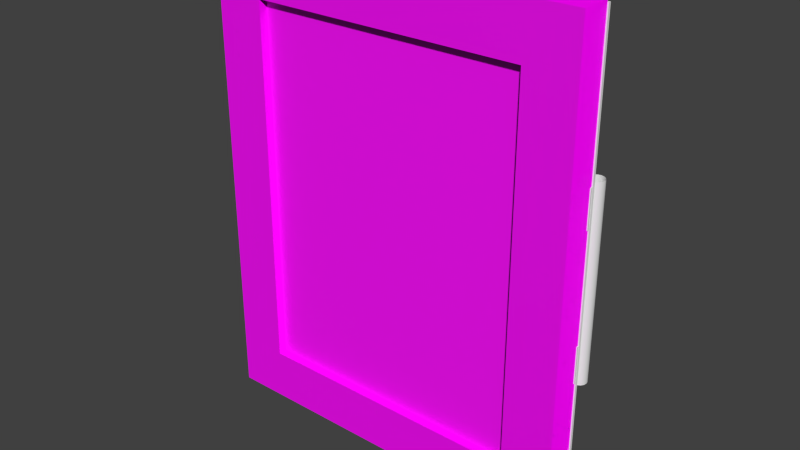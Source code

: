 # Source: bedroom_e_painting03_model.blend  (saved by Blender 2.93.21; exported with 4.5.12 LTS)
import bpy
from mathutils import Matrix  # noqa: F401  (used for matrix-valued properties, if any)

bpy.ops.wm.read_factory_settings(use_empty=True)
scene = bpy.context.scene
scene.name = 'Scene'

# ---- collections
col_collection_5 = bpy.data.collections.new('Collection 5'); scene.collection.children.link(col_collection_5)
col_collection_20 = bpy.data.collections.new('Collection 20'); scene.collection.children.link(col_collection_20)

# ---- images (referenced by path relative to the original .blend; pixels are not part of the script)
import os
ASSET_DIR = os.environ.get("B2B_ASSET_DIR", "")  # directory of the original .blend (textures are referenced by path, not embedded)
HERE = os.path.dirname(os.path.abspath(__file__))  # packed textures are extracted next to this script under _unpacked/

def load_image(name, relpath, width, height, colorspace="sRGB"):
    """Load a texture the original file referenced (path relative to the .blend, or extracted next to this script)."""
    p = next((c for c in (os.path.join(HERE, relpath), os.path.join(ASSET_DIR, relpath)) if relpath and os.path.exists(c)), "")
    if p:
        img = bpy.data.images.load(p, check_existing=True)
        img.name = name
    else:  # same state as the original file: an image datablock whose file is absent (Cycles renders it pink)
        img = bpy.data.images.new(name, width, height)
        img.source = "FILE"
        img.filepath = "//" + (relpath or name)
    img.colorspace_settings.name = colorspace
    return img
img_frame03_nrm_png = load_image('frame03_NRM.png', 'frame03_NRM.png', 1024, 1024, 'Non-Color')
img_frame03_png = load_image('frame03.png', 'frame03.png', 1024, 1024, 'sRGB')
img_bird03_oil_png = load_image('bird03-oil.png', 'Materials/bird03-oil.png', 1024, 1024, 'sRGB')

# ---- materials (node trees are filled in below, after node groups)
mat_bedroom_e_painting03_frame = bpy.data.materials.new('bedroom_e_painting03_frame')
mat_bedroom_e_painting03_frame.use_transparent_shadow = False
mat_bedroom_e_painting03_painting = bpy.data.materials.new('bedroom_e_painting03_painting')
mat_bedroom_e_painting03_painting.use_transparent_shadow = False

# ---- material node trees
mat_bedroom_e_painting03_frame.use_nodes = True; mat_bedroom_e_painting03_frame.node_tree.nodes.clear()
_N = mat_bedroom_e_painting03_frame.node_tree.nodes; _L = mat_bedroom_e_painting03_frame.node_tree.links
n0 = _N.new('ShaderNodeBsdfPrincipled'); n0.name = 'Principled BSDF'; n0.location = (10, 300)
n0.distribution = 'GGX'
n0.subsurface_method = 'BURLEY'
n0.inputs[3].default_value = 1.45
n0.inputs[13].default_value = 0.08182
n0.inputs[27].default_value = (0.0, 0.0, 0.0, 1.0)
n0.inputs[28].default_value = 1.0
n1 = _N.new('ShaderNodeOutputMaterial'); n1.name = 'Material Output'; n1.location = (300, 300)
n2 = _N.new('ShaderNodeTexImage'); n2.name = 'Image Texture.001'; n2.location = (-333, -28)
n2.image = img_frame03_nrm_png
n3 = _N.new('ShaderNodeTexImage'); n3.name = 'Image Texture'; n3.location = (-340, 266)
n3.image = img_frame03_png
_L.new(n0.outputs[0], n1.inputs[0])
_L.new(n2.outputs[0], n0.inputs[5])
_L.new(n3.outputs[0], n0.inputs[0])
n1.is_active_output = True
mat_bedroom_e_painting03_painting.use_nodes = True; mat_bedroom_e_painting03_painting.node_tree.nodes.clear()
_N = mat_bedroom_e_painting03_painting.node_tree.nodes; _L = mat_bedroom_e_painting03_painting.node_tree.links
n0 = _N.new('ShaderNodeBsdfPrincipled'); n0.name = 'Principled BSDF'; n0.location = (10, 300)
n0.distribution = 'GGX'
n0.subsurface_method = 'BURLEY'
n0.inputs[3].default_value = 1.45
n0.inputs[27].default_value = (0.0, 0.0, 0.0, 1.0)
n0.inputs[28].default_value = 1.0
n1 = _N.new('ShaderNodeOutputMaterial'); n1.name = 'Material Output'; n1.location = (300, 300)
n2 = _N.new('ShaderNodeTexImage'); n2.name = 'Image Texture'; n2.location = (-430, 287)
n2.image = img_bird03_oil_png
_L.new(n0.outputs[0], n1.inputs[0])
_L.new(n2.outputs[0], n0.inputs[0])
n1.is_active_output = True

# ---- world
world_world = bpy.data.worlds.new('World'); scene.world = world_world
world_world.color = (0.05088, 0.05088, 0.05088)
world_world.use_sun_shadow = False
world_world.sun_shadow_jitter_overblur = 0.0
world_world.cycles.sampling_method = 'NONE'
world_world.cycles.sample_map_resolution = 256

# ---- meshes
me_cylinder = bpy.data.meshes.new('Cylinder')
me_cylinder.from_pydata([(4.147e-09, 0.02507, -0.3143), (4.147e-09, 0.02507, 0.3143), (0.009595, 0.02316, -0.3143), (0.009595, 0.02316, 0.3143), (0.01773, 0.01773, -0.3143), (0.01773, 0.01773, 0.3143), (0.02316, 0.009595, -0.3143), (0.02316, 0.009595, 0.3143), (0.02507, -1.565e-09, -0.3143), (0.02507, -1.565e-09, 0.3143), (0.02316, -0.009595, -0.3143), (0.02316, -0.009595, 0.3143), (0.01773, -0.01773, -0.3143), (0.01773, -0.01773, 0.3143), (0.009595, -0.02316, -0.3143), (0.009595, -0.02316, 0.3143), (7.933e-09, -0.02507, -0.3143), (7.933e-09, -0.02507, 0.3143), (-0.009595, -0.02316, -0.3143), (-0.009595, -0.02316, 0.3143), (-0.01773, -0.01773, -0.3143), (-0.01773, -0.01773, 0.3143), (-0.02316, -0.009595, -0.3143), (-0.02316, -0.009595, 0.3143), (-0.02507, -1.697e-10, -0.3143), (-0.02507, -1.697e-10, 0.3143), (-0.02316, 0.009595, -0.3143), (-0.02316, 0.009595, 0.3143), (-0.01773, 0.01773, -0.3143), (-0.01773, 0.01773, 0.3143), (-0.009595, 0.02316, -0.3143), (-0.009595, 0.02316, 0.3143)], [], [(0, 1, 3, 2), (2, 3, 5, 4), (4, 5, 7, 6), (6, 7, 9, 8), (8, 9, 11, 10), (10, 11, 13, 12), (12, 13, 15, 14), (14, 15, 17, 16), (16, 17, 19, 18), (18, 19, 21, 20), (20, 21, 23, 22), (22, 23, 25, 24), (24, 25, 27, 26), (26, 27, 29, 28), (30, 31, 1, 0), (28, 29, 31, 30)])
me_cylinder.polygons.foreach_set('use_smooth', [True] * 16)
_uv = me_cylinder.uv_layers.new(name='UVMap')
_uv.uv.foreach_set('vector', [0.2792, 5.283e-05, 0.2792, 0.9994, 0.2617, 0.9995, 0.2617, 8.405e-05, 0.2617, 8.405e-05, 0.2617, 0.9995, 0.2443, 0.9995, 0.2443, 0.0001153, 0.2443, 0.0001153, 0.2443, 0.9995, 0.2268, 0.9995, 0.2268, 0.0001465, 0.2268, 0.0001465, 0.2268, 0.9995, 0.2094, 0.9996, 0.2094, 0.0001778, 0.2094, 0.0001778, 0.2094, 0.9996, 0.1919, 0.9996, 0.1919, 0.000209, 0.1919, 0.000209, 0.1919, 0.9996, 0.1745, 0.9996, 0.1745, 0.0002402, 0.1745, 0.0002402, 0.1745, 0.9996, 0.157, 0.9997, 0.157, 0.0002714, 0.157, 0.0002714, 0.157, 0.9997, 0.1396, 0.9997, 0.1396, 0.0003027, 0.1396, 0.0003027, 0.1396, 0.9997, 0.1222, 0.9997, 0.1222, 0.0003339, 0.1222, 0.0003339, 0.1222, 0.9997, 0.1047, 0.9998, 0.1047, 0.0003651, 0.1047, 0.0003651, 0.1047, 0.9998, 0.08727, 0.9998, 0.08727, 0.0003963, 0.08727, 0.0003963, 0.08727, 0.9998, 0.06983, 0.9998, 0.06983, 0.0004276, 0.06983, 0.0004276, 0.06983, 0.9998, 0.05238, 0.9999, 0.05238, 0.0004588, 0.05238, 0.0004588, 0.05238, 0.9999, 0.03494, 0.9999, 0.03494, 0.0004901, 0.0175, 0.0005213, 0.0175, 0.9999, 5.283e-05, 0.9999, 5.283e-05, 0.0005525, 0.03494, 0.0004901, 0.03494, 0.9999, 0.0175, 0.9999, 0.0175, 0.0005213])
me_cylinder.use_remesh_preserve_volume = False
me_cylinder.use_remesh_preserve_attributes = False
me_cylinder.use_mirror_vertex_groups = False
me_cylinder.update()
me_cube_001 = bpy.data.meshes.new('Cube.001')
me_cube_001.from_pydata([(-1.23, -0.004357, -0.7843), (-1.23, -0.004357, 0.7843), (-1.23, 0.004357, -0.7843), (-1.23, 0.004357, 0.7843), (0.009215, -0.004357, -0.7843), (0.009215, -0.004357, 0.7843), (0.009215, 0.004357, -0.7843), (0.009215, 0.004357, 0.7843)], [], [(0, 1, 3, 2), (2, 3, 7, 6), (6, 7, 5, 4), (4, 5, 1, 0), (2, 6, 4, 0), (7, 3, 1, 5)])
_uv = me_cube_001.uv_layers.new(name='UVMap')
_uv.uv.foreach_set('vector', [7.913e-05, 0.0006793, 0.3333, 7.92e-05, 0.3334, 0.008096, 0.0001105, 0.008696, 0.1535, 0.9117, 0.1541, 0.2689, 0.857, 0.2701, 0.8564, 0.913, 0.9999, 0.008096, 0.6667, 0.008694, 0.6666, 0.0006777, 0.9999, 7.913e-05, 0.8849, 0.2549, 0.8842, 0.9394, 0.1357, 0.9381, 0.1364, 0.2536, 0.3331, 0.3129, 0.6664, 0.3135, 0.6664, 0.3215, 0.3331, 0.3209, 0.6667, 0.008694, 0.3334, 0.008096, 0.3333, 7.92e-05, 0.6666, 0.0006777])
_ca = me_cube_001.color_attributes.new('Col', 'BYTE_COLOR', 'CORNER')
_ca.data.foreach_set('color', [1.0, 1.0, 1.0, 1.0, 1.0, 1.0, 1.0, 1.0, 1.0, 1.0, 1.0, 1.0, 1.0, 1.0, 1.0, 1.0, 1.0, 1.0, 1.0, 1.0, 1.0, 1.0, 1.0, 1.0, 1.0, 1.0, 1.0, 1.0, 1.0, 1.0, 1.0, 1.0, 1.0, 1.0, 1.0, 1.0, 1.0, 1.0, 1.0, 1.0, 1.0, 1.0, 1.0, 1.0, 1.0, 1.0, 1.0, 1.0, 1.0, 1.0, 1.0, 1.0, 1.0, 1.0, 1.0, 1.0, 1.0, 1.0, 1.0, 1.0, 1.0, 1.0, 1.0, 1.0, 1.0, 1.0, 1.0, 1.0, 1.0, 1.0, 1.0, 1.0, 1.0, 1.0, 1.0, 1.0, 1.0, 1.0, 1.0, 1.0, 1.0, 1.0, 1.0, 1.0, 1.0, 1.0, 1.0, 1.0, 1.0, 1.0, 1.0, 1.0, 1.0, 1.0, 1.0, 1.0])
me_cube_001.use_remesh_preserve_volume = False
me_cube_001.use_remesh_preserve_attributes = False
me_cube_001.use_mirror_vertex_groups = False
me_cube_001.update()
me_plane_009 = bpy.data.meshes.new('Plane.009')
me_plane_009.from_pydata([(-0.005174, -0.03127, -0.7889), (1.252, -0.03127, -0.7889), (-0.005174, -0.03127, 0.7946), (1.252, -0.03127, 0.7946), (-0.005174, -0.03127, 0.6211), (-0.005174, -0.03127, -0.6151), (1.252, -0.03127, -0.6151), (1.252, -0.03127, 0.6211), (0.1621, -0.03127, -0.7889), (1.084, -0.03127, -0.7889), (1.084, -0.03127, 0.7946), (0.1621, -0.03127, 0.7946), (1.084, -0.03127, -0.6151), (0.1621, -0.03127, -0.6151), (1.084, -0.03127, 0.6211), (0.1621, -0.03127, 0.6211), (-0.005174, -0.1323, -0.7889), (1.252, -0.1323, -0.7889), (-0.005174, -0.1323, 0.7946), (1.252, -0.1323, 0.7946), (-0.005174, -0.1323, 0.6211), (-0.005174, -0.1323, -0.6151), (1.252, -0.1323, -0.6151), (1.252, -0.1323, 0.6211), (0.1621, -0.1323, -0.7889), (1.084, -0.1323, -0.7889), (1.084, -0.1323, 0.7946), (0.1621, -0.1323, 0.7946), (1.084, -0.1323, -0.6151), (0.1621, -0.1323, -0.6151), (1.084, -0.1323, 0.6211), (0.1621, -0.1323, 0.6211)], [], [(14, 10, 3, 7), (9, 12, 6, 1), (12, 14, 7, 6), (4, 2, 11, 15), (15, 11, 10, 14), (0, 5, 13, 8), (8, 13, 12, 9), (5, 4, 15, 13), (30, 23, 19, 26), (25, 17, 22, 28), (28, 22, 23, 30), (20, 31, 27, 18), (31, 30, 26, 27), (16, 24, 29, 21), (24, 25, 28, 29), (21, 29, 31, 20), (6, 7, 23, 22), (4, 5, 21, 20), (11, 2, 18, 27), (9, 1, 17, 25), (3, 10, 26, 19), (14, 12, 28, 30), (0, 8, 24, 16), (1, 6, 22, 17), (15, 14, 30, 31), (2, 4, 20, 18), (12, 13, 29, 28), (7, 3, 19, 23), (10, 11, 27, 26), (5, 0, 16, 21), (8, 9, 25, 24), (13, 15, 31, 29)])
_uv = me_plane_009.uv_layers.new(name='UVMap')
_uv.uv.foreach_set('vector', [0.78, 0.7523, 0.78, 0.9999, 0.9965, 0.9999, 0.9965, 0.7523, 0.78, 0.0001007, 0.78, 0.2529, 0.9965, 0.2529, 0.9965, 0.0001011, 0.78, 0.2529, 0.78, 0.7523, 0.9965, 0.7523, 0.9965, 0.2529, 0.002387, 0.7523, 0.002388, 0.9999, 0.2188, 0.9999, 0.2188, 0.7523, 0.2188, 0.7523, 0.2188, 0.9999, 0.78, 0.9999, 0.78, 0.7523, 0.002387, 9.998e-05, 0.002387, 0.2529, 0.2188, 0.2529, 0.2188, 0.0001002, 0.2188, 0.0001002, 0.2188, 0.2529, 0.78, 0.2529, 0.78, 0.0001007, 0.002387, 0.2529, 0.002387, 0.7523, 0.2188, 0.7523, 0.2188, 0.2529, 0.7335, 0.7921, 0.9965, 0.7921, 0.9965, 0.9999, 0.7335, 0.9999, 0.7335, 0.0001007, 0.9965, 0.0001011, 0.9965, 0.2103, 0.7335, 0.2103, 0.7335, 0.2103, 0.9965, 0.2103, 0.9965, 0.7921, 0.7335, 0.7921, 0.002387, 0.7921, 0.2524, 0.7921, 0.2524, 0.9999, 0.002388, 0.9999, 0.2524, 0.7921, 0.7335, 0.7921, 0.7335, 0.9999, 0.2524, 0.9999, 0.002387, 9.998e-05, 0.2524, 0.0001002, 0.2524, 0.2103, 0.002387, 0.2103, 0.2524, 0.0001002, 0.7335, 0.0001007, 0.7335, 0.2103, 0.2524, 0.2103, 0.002387, 0.2103, 0.2524, 0.2103, 0.2524, 0.7921, 0.002387, 0.7921, 0.08562, 0.0156, 0.217, 0.01512, 0.2171, 0.03035, 0.08564, 0.03083, 0.551, 0.0143, 0.6822, 0.01454, 0.6822, 0.02974, 0.551, 0.02951, 0.4527, 0.01439, 0.5004, 0.01431, 0.5004, 0.02952, 0.4527, 0.0296, 0.9175, 0.01558, 0.9651, 0.01583, 0.9651, 0.03102, 0.9174, 0.03077, 0.2677, 0.01494, 0.3155, 0.01478, 0.3155, 0.03, 0.2678, 0.03016, 0.8807, 0.3865, 0.8807, 0.08262, 0.9307, 0.08262, 0.9307, 0.3865, 0.7328, 0.0147, 0.7805, 0.0149, 0.7804, 0.03009, 0.7328, 0.0299, 0.03491, 0.01579, 0.08562, 0.0156, 0.08564, 0.03083, 0.03493, 0.03102, 0.04301, 0.6428, 0.04293, 0.3142, 0.09471, 0.3142, 0.09477, 0.6428, 0.5004, 0.01431, 0.551, 0.0143, 0.551, 0.02951, 0.5004, 0.02952, 0.8957, 0.6327, 0.8957, 0.3561, 0.9393, 0.3561, 0.9393, 0.6327, 0.217, 0.01512, 0.2677, 0.01494, 0.2678, 0.03016, 0.2171, 0.03035, 0.3155, 0.01478, 0.4527, 0.01439, 0.4527, 0.0296, 0.3155, 0.03, 0.6822, 0.01454, 0.7328, 0.0147, 0.7328, 0.0299, 0.6822, 0.02974, 0.7805, 0.0149, 0.9175, 0.01558, 0.9174, 0.03077, 0.7804, 0.03009, 0.004278, 1.064, 0.004278, 0.5664, 0.08621, 0.5664, 0.0862, 1.064])
me_plane_009.materials.append(mat_bedroom_e_painting03_frame)
me_plane_009.use_remesh_preserve_volume = False
me_plane_009.use_remesh_preserve_attributes = False
me_plane_009.use_mirror_vertex_groups = False
me_plane_009.update()
me_plane = bpy.data.meshes.new('Plane')
me_plane.from_pydata([(0.3731, -0.6336, 0.103), (2.697, -0.6336, 0.103), (0.3731, 0.6336, 0.103), (2.697, 0.6336, 0.103)], [], [(0, 1, 3, 2)])
_uv = me_plane.uv_layers.new(name='UVMap')
_uv.uv.foreach_set('vector', [0.02687, 0.02253, 0.9759, 0.02253, 0.9759, 0.9762, 0.02687, 0.9762])
me_plane.materials.append(mat_bedroom_e_painting03_painting)
me_plane.use_remesh_preserve_volume = False
me_plane.use_remesh_preserve_attributes = False
me_plane.use_mirror_vertex_groups = False
me_plane.update()
me_cube = bpy.data.meshes.new('Cube')
me_cube.from_pydata([(-0.008174, -0.03877, 0.1799), (-0.008174, -0.03877, 0.3029), (-0.008174, -0.02172, 0.1799), (-0.008174, -0.02172, 0.3029), (0.008174, -0.03877, 0.1799), (0.008174, -0.03877, 0.3029), (0.008174, -0.02172, 0.1799), (0.008174, -0.02172, 0.3029), (-0.008174, -0.03877, -0.1799), (-0.008174, -0.03877, -0.3029), (-0.008174, -0.02172, -0.1799), (-0.008174, -0.02172, -0.3029), (0.008174, -0.03877, -0.1799), (0.008174, -0.03877, -0.3029), (0.008174, -0.02172, -0.1799), (0.008174, -0.02172, -0.3029)], [], [(1, 3, 2, 0), (3, 7, 6, 2), (7, 5, 4, 6), (5, 1, 0, 4), (0, 2, 6, 4), (5, 7, 3, 1), (9, 8, 10, 11), (11, 10, 14, 15), (15, 14, 12, 13), (13, 12, 8, 9), (8, 12, 14, 10), (13, 9, 11, 15)])
_uv = me_cube.uv_layers.new(name='UVMap')
_uv.uv.foreach_set('vector', [0.0, 0.0, 0.1276, 0.0, 0.1276, 0.8782, 1.394e-07, 0.8782, 0.6329, 0.0, 0.7553, 0.0, 0.7553, 0.8782, 0.6329, 0.8782, 0.5105, 0.8782, 0.3829, 0.8782, 0.3829, 0.0, 0.5105, 0.0, 0.8776, 0.0, 1.0, 0.0, 1.0, 0.8782, 0.8776, 0.8782, 0.1276, 1.0, 0.1276, 0.8782, 0.25, 0.8782, 0.25, 1.0, 0.1276, 0.8782, 0.1276, 1.0, 0.005256, 1.0, 0.005256, 0.8782, 0.1276, 0.8782, 0.1276, 0.0, 0.2553, 0.0, 0.2553, 0.8782, 0.5105, 0.8782, 0.5105, 0.0, 0.6329, 0.0, 0.6329, 0.8782, 0.3829, 0.0, 0.3829, 0.8782, 0.2553, 0.8782, 0.2553, 0.0, 0.7553, 0.8782, 0.7553, 0.0, 0.8776, 0.0, 0.8776, 0.8782, 0.8776, 0.8782, 1.0, 0.8782, 1.0, 1.0, 0.8776, 1.0, 0.8776, 1.0, 0.7553, 1.0, 0.7553, 0.8782, 0.8776, 0.8782])
me_cube.use_remesh_preserve_volume = False
me_cube.use_remesh_preserve_attributes = False
me_cube.use_mirror_vertex_groups = False
me_cube.update()
arm_bedroom_e_painting03_armature = bpy.data.armatures.new('bedroom_e_painting03_armature')  # bones are not reproduced

# ---- objects
ob_hinge_cylinder = bpy.data.objects.new('hinge_cylinder', me_cylinder)
ob_bedroom_sw_painting03_armature = bpy.data.objects.new('bedroom_sw_painting03_armature', arm_bedroom_e_painting03_armature)
ob_paper_backing_cube = bpy.data.objects.new('paper_backing_cube', me_cube_001)
ob_frame = bpy.data.objects.new('frame', me_plane_009)
ob_painting03_canvas = bpy.data.objects.new('painting03_canvas', me_plane)
ob_hinge_bar = bpy.data.objects.new('hinge_bar', me_cube)

# ---- transforms, parenting, visibility, modifiers, constraints
ob_hinge_cylinder.location = (0.0, 0.0, 0.0)
ob_hinge_cylinder.lineart.crease_threshold = 0.0
ob_bedroom_sw_painting03_armature.location = (0.0, 0.0, 0.0)
ob_bedroom_sw_painting03_armature.scale = (-1.0, 1.0, 1.0)
ob_bedroom_sw_painting03_armature.lineart.crease_threshold = 0.0
ob_paper_backing_cube.parent = ob_bedroom_sw_painting03_armature
ob_paper_backing_cube.matrix_parent_inverse = Matrix(((-1.0, 0.0, 0.0, 0.0), (0.0, 1.0, 0.0, 0.0), (0.0, 0.0, 1.0, 0.0), (0.0, 0.0, 0.0, 1.0)))
ob_paper_backing_cube.location = (0.0, -0.02781, 0.0)
ob_paper_backing_cube.lineart.crease_threshold = 0.0
_vg = ob_paper_backing_cube.vertex_groups.new(name='bedroom_sw_painting03_bone')
for _i, _w in zip([0, 1, 2, 3, 4, 5, 6, 7], [1.0, 1.0, 1.0, 1.0, 1.0, 1.0, 1.0, 1.0]): _vg.add([_i], _w, 'REPLACE')
_m = ob_paper_backing_cube.modifiers.new('Armature', 'ARMATURE')
_m.object = ob_bedroom_sw_painting03_armature
ob_frame.parent = ob_bedroom_sw_painting03_armature
ob_frame.location = (0.0, 0.0, -0.003305)
ob_frame.lineart.crease_threshold = 0.0
_vg = ob_frame.vertex_groups.new(name='bedroom_sw_painting03_bone')
for _i, _w in zip([0, 1, 2, 3, 4, 5, 6, 7, 8, 9, 10, 11, 12, 13, 14, 15, 16, 17, 18, 19, 20, 21, 22, 23, 24, 25, 26, 27, 28, 29, 30, 31], [1.0, 1.0, 1.0, 1.0, 1.0, 1.0, 1.0, 1.0, 1.0, 1.0, 1.0, 1.0, 1.0, 1.0, 1.0, 1.0, 1.0, 1.0, 1.0, 1.0, 1.0, 1.0, 1.0, 1.0, 1.0, 1.0, 1.0, 1.0, 1.0, 1.0, 1.0, 1.0]): _vg.add([_i], _w, 'REPLACE')
_m = ob_frame.modifiers.new('Armature', 'ARMATURE')
_m.object = ob_bedroom_sw_painting03_armature
ob_painting03_canvas.parent = ob_bedroom_sw_painting03_armature
ob_painting03_canvas.location = (0.0, 0.0, 0.0)
ob_painting03_canvas.rotation_euler = (1.571, -0.0, 0.0)
ob_painting03_canvas.scale = (0.4043, 1.0, 1.0)
ob_painting03_canvas.lineart.crease_threshold = 0.0
_vg = ob_painting03_canvas.vertex_groups.new(name='bedroom_sw_painting03_bone')
_vg.add([0, 1, 2, 3], 1.0, 'REPLACE')
_m = ob_painting03_canvas.modifiers.new('Armature', 'ARMATURE')
_m.object = ob_bedroom_sw_painting03_armature
ob_hinge_bar.location = (0.0, 0.0, 0.0)
ob_hinge_bar.lineart.crease_threshold = 0.0
_vg = ob_hinge_bar.vertex_groups.new(name='bedroom_sw_painting03_bone')
for _i, _w in zip([0, 1, 2, 3, 4, 5, 6, 7, 8, 9, 10, 11, 12, 13, 14, 15], [1.0, 1.0, 1.0, 1.0, 1.0, 1.0, 1.0, 1.0, 1.0, 1.0, 1.0, 1.0, 1.0, 1.0, 1.0, 1.0]): _vg.add([_i], _w, 'REPLACE')
_vg = ob_hinge_bar.vertex_groups.new(name='Bone')
for _i, _w in zip([0, 1, 2, 3, 4, 5, 6, 7, 8, 9, 10, 11, 12, 13, 14, 15], [1.0, 1.0, 1.0, 1.0, 1.0, 1.0, 1.0, 1.0, 1.0, 1.0, 1.0, 1.0, 1.0, 1.0, 1.0, 1.0]): _vg.add([_i], _w, 'REPLACE')
_m = ob_hinge_bar.modifiers.new('Armature', 'ARMATURE')
_m.object = ob_bedroom_sw_painting03_armature
_m = ob_hinge_bar.modifiers.new('Armature.001', 'ARMATURE')

# ---- collection membership
col_collection_5.objects.link(ob_hinge_cylinder)
col_collection_5.objects.link(ob_bedroom_sw_painting03_armature)
col_collection_5.objects.link(ob_paper_backing_cube)
col_collection_5.objects.link(ob_frame)
col_collection_5.objects.link(ob_painting03_canvas)
col_collection_5.objects.link(ob_hinge_bar)

# ---- scene / render settings (as saved in the file)
scene.frame_start = 1; scene.frame_end = 21; scene.frame_set(1)
scene.render.engine = 'BLENDER_EEVEE_NEXT'
scene.render.image_settings.color_mode = 'RGB'
scene.render.image_settings.compression = 90
scene.render.resolution_percentage = 50
scene.render.dither_intensity = 0.0
scene.render.bake_margin = 2
scene.cycles.use_denoising = False
scene.cycles.samples = 10
scene.cycles.sampling_pattern = 'TABULATED_SOBOL'
scene.cycles.light_sampling_threshold = 0.0
scene.cycles.use_adaptive_sampling = False
scene.cycles.use_light_tree = False
scene.cycles.blur_glossy = 0.0
scene.cycles.volume_bounces = 1
scene.cycles.pixel_filter_type = 'GAUSSIAN'
scene.cycles.sample_clamp_indirect = 0.0
scene.view_settings.view_transform = 'Standard'
bpy.context.view_layer.update()

# ---- added for rendering (the .blend has no active camera and no usable light): camera, sun
cam_auto = bpy.data.cameras.new('AutoCamera')
cam_auto.lens = 50.0
cam_auto.sensor_width = 36.0
cam_auto.clip_end = 1000.0
ob_auto_camera = bpy.data.objects.new('AutoCamera', cam_auto)
scene.collection.objects.link(ob_auto_camera)
ob_auto_camera.location = (1.27433, -2.31879, 1.50965)
ob_auto_camera.rotation_euler = (1.09748, -7.21219e-08, 0.694738)
scene.camera = ob_auto_camera
light_auto_sun = bpy.data.lights.new('AutoSun', 'SUN')
light_auto_sun.energy = 3.0
light_auto_sun.angle = 0.0523599
ob_auto_sun = bpy.data.objects.new('AutoSun', light_auto_sun)
scene.collection.objects.link(ob_auto_sun)
ob_auto_sun.rotation_euler = (0.872665, 0.174533, 0.523599)
bpy.context.view_layer.update()
